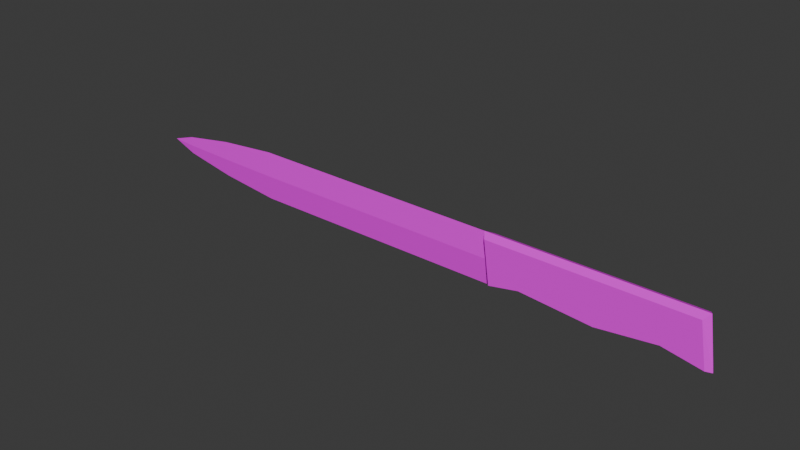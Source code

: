 # Source: BreadKnife01.blend  (saved by Blender 4.3.32; exported with 4.5.12 LTS)
import bpy
from mathutils import Matrix  # noqa: F401  (used for matrix-valued properties, if any)

bpy.ops.wm.read_factory_settings(use_empty=True)
scene = bpy.context.scene
scene.name = 'Scene'

# ---- collections
col_collection = bpy.data.collections.new('Collection'); scene.collection.children.link(col_collection)

# ---- images (referenced by path relative to the original .blend; pixels are not part of the script)
import os
ASSET_DIR = os.environ.get("B2B_ASSET_DIR", "")  # directory of the original .blend (textures are referenced by path, not embedded)
HERE = os.path.dirname(os.path.abspath(__file__))  # packed textures are extracted next to this script under _unpacked/

def load_image(name, relpath, width, height, colorspace="sRGB"):
    """Load a texture the original file referenced (path relative to the .blend, or extracted next to this script)."""
    p = next((c for c in (os.path.join(HERE, relpath), os.path.join(ASSET_DIR, relpath)) if relpath and os.path.exists(c)), "")
    if p:
        img = bpy.data.images.load(p, check_existing=True)
        img.name = name
    else:  # same state as the original file: an image datablock whose file is absent (Cycles renders it pink)
        img = bpy.data.images.new(name, width, height)
        img.source = "FILE"
        img.filepath = "//" + (relpath or name)
    img.colorspace_settings.name = colorspace
    return img
img_breadknife01_a_jpg_001 = load_image('BreadKnife01_a.jpg.001', 'BreadKnife01_a.jpg', 1024, 1024, 'sRGB')

# ---- materials (node trees are filled in below, after node groups)
mat_primary = bpy.data.materials.new('Primary')
mat_primary.alpha_threshold = 0.0
mat_primary.roughness = 0.5
mat_primary.line_color = (0.0, 0.0, 0.0, 1.0)

# ---- material node trees
mat_primary.use_nodes = True; mat_primary.node_tree.nodes.clear()
_N = mat_primary.node_tree.nodes; _L = mat_primary.node_tree.links
n0 = _N.new('ShaderNodeOutputMaterial'); n0.name = 'Material Output'; n0.location = (300, 300)
n1 = _N.new('ShaderNodeBsdfPrincipled'); n1.name = 'Principled BSDF'; n1.location = (10, 300)
n1.inputs[3].default_value = 1.45
n2 = _N.new('ShaderNodeTexImage'); n2.name = 'Image Texture'; n2.location = (-280, 280)
n2.image = img_breadknife01_a_jpg_001
n2.interpolation = 'Closest'
_L.new(n1.outputs[0], n0.inputs[0])
_L.new(n2.outputs[0], n1.inputs[0])
n0.is_active_output = True

# ---- world
world_world = bpy.data.worlds.new('World'); scene.world = world_world
world_world.use_nodes = True; world_world.node_tree.nodes.clear()
_N = world_world.node_tree.nodes; _L = world_world.node_tree.links
n0 = _N.new('ShaderNodeOutputWorld'); n0.name = 'World Output'; n0.location = (300, 300)
n1 = _N.new('ShaderNodeBackground'); n1.name = 'Background'; n1.location = (10, 300)
n1.inputs[0].default_value = (0.05088, 0.05088, 0.05088, 1.0)
_L.new(n1.outputs[0], n0.inputs[0])
n0.is_active_output = True
world_world.color = (0.05088, 0.05088, 0.05088)
world_world.sun_shadow_jitter_overblur = 0.0

# ---- meshes
me_cube_001 = bpy.data.meshes.new('Cube.001')
me_cube_001.from_pydata([(0.0843, -0.006153, -0.01712), (0.07938, -0.006153, 0.01741), (0.0843, 0.006153, -0.01712), (0.07938, 0.006153, 0.01741), (0.2466, -0.006153, -0.01712), (0.2406, -0.006153, 0.01741), (0.2466, 0.006153, -0.01712), (0.2406, 0.006153, 0.01741), (0.109, 0.006153, -0.01232), (0.109, 0.006153, 0.01741), (0.109, -0.006153, -0.01232), (0.109, -0.006153, 0.01741), (0.1678, 0.006153, 0.01741), (0.1678, -0.006153, -0.01712), (0.1678, 0.006153, -0.01712), (0.1678, -0.006153, 0.01741), (0.2156, 0.006153, 0.01741), (0.2156, -0.006153, -0.01139), (0.2156, 0.006153, -0.01139), (0.2156, -0.006153, 0.01741), (-0.1364, 0.0, -0.02034), (-0.1364, 0.0, 0.02028), (-0.1364, 0.0, -0.02034), (-0.1364, 0.0, 0.02028), (0.07993, 0.0, -0.02034), (0.07993, 0.0, 0.02028), (0.07993, 0.0, -0.02034), (0.07993, 0.0, 0.02028), (-0.1364, -0.001649, -2.589e-05), (-0.1364, 0.001649, 0.0001431), (0.07993, 0.001649, 0.0001431), (0.07993, -0.001649, -2.589e-05), (-0.1868, 4.961e-15, -0.01458), (-0.1868, 4.961e-15, 0.01558), (-0.1868, 4.961e-15, -0.01458), (-0.1868, 4.961e-15, 0.01558), (-0.1868, -0.001224, 0.0005016), (-0.1868, 0.001224, 0.0005016), (-0.2303, 7.499e-15, -0.006299), (-0.2303, 7.499e-15, 0.008358), (-0.2303, 7.499e-15, -0.006299), (-0.2303, 7.499e-15, 0.008358), (-0.2303, -0.0005949, 0.001029), (-0.2303, 0.0005949, 0.001029), (-0.2506, 0.0, 0.00182), (0.109, 0.0, 0.02028), (0.2438, 0.0, 0.02028), (0.2499, 0.0, -0.02034), (0.07501, 0.0, 0.02028), (0.07993, 0.0, -0.02034), (0.109, 0.0, -0.01469), (0.1678, 0.0, 0.02028), (0.1678, 0.0, -0.02034), (0.2156, 0.0, 0.02028), (0.2156, 0.0, -0.01359)], [], [(49, 48, 3, 2), (18, 16, 7, 6), (47, 46, 5, 4), (10, 11, 1, 0), (54, 47, 4, 17), (45, 48, 1, 11), (51, 45, 11, 15), (49, 50, 10, 0), (13, 15, 11, 10), (2, 3, 9, 8), (17, 19, 15, 13), (53, 51, 15, 19), (50, 52, 13, 10), (8, 9, 12, 14), (46, 53, 19, 5), (4, 5, 19, 17), (52, 54, 17, 13), (14, 12, 16, 18), (29, 22, 34, 37), (29, 23, 27, 30), (30, 27, 25, 31), (31, 25, 21, 28), (22, 26, 24, 20), (27, 23, 21, 25), (24, 31, 28, 20), (26, 30, 31, 24), (22, 29, 30, 26), (22, 20, 32, 34), (34, 32, 38, 40), (33, 35, 41, 39), (20, 28, 36, 32), (28, 21, 33, 36), (23, 29, 37, 35), (21, 23, 35, 33), (38, 42, 44), (42, 39, 44), (35, 37, 43, 41), (37, 34, 40, 43), (36, 33, 39, 42), (32, 36, 42, 38), (8, 14, 52, 50), (7, 16, 53, 46), (39, 41, 44), (40, 38, 44), (41, 43, 44), (43, 40, 44), (14, 18, 54, 52), (16, 12, 51, 53), (2, 8, 50, 49), (12, 9, 45, 51), (9, 3, 48, 45), (18, 6, 47, 54), (6, 7, 46, 47), (0, 1, 48, 49)])
_uv = me_cube_001.uv_layers.new(name='UVMap')
_uv.uv.foreach_set('vector', [0.6667, 0.125, 0.6667, 1.0, 0.6797, 0.9375, 0.6797, 0.1875, 0.9349, 0.3438, 0.9349, 1.0, 0.9792, 0.9375, 0.9896, 0.2188, 0.6771, 0.125, 0.6771, 1.0, 0.6641, 0.9375, 0.6641, 0.1875, 0.7109, 0.4688, 0.7109, 1.0, 0.6589, 1.0, 0.6641, 0.125, 0.9375, 0.875, 1.0, 0.875, 0.9896, 1.0, 0.9375, 1.0, 0.7188, 0.875, 0.6536, 0.875, 0.6667, 1.0, 0.7188, 1.0, 0.8333, 0.875, 0.7188, 0.875, 0.7188, 1.0, 0.8333, 1.0, 0.6615, 0.875, 0.724, 0.875, 0.724, 1.0, 0.6719, 1.0, 0.8333, 0.25, 0.8333, 1.0, 0.7109, 1.0, 0.7109, 0.4688, 0.6641, 0.125, 0.6589, 1.0, 0.7109, 1.0, 0.7109, 0.4688, 0.9349, 0.3438, 0.9349, 1.0, 0.8333, 1.0, 0.8333, 0.25, 0.9271, 0.875, 0.8333, 0.875, 0.8333, 1.0, 0.9271, 1.0, 0.724, 0.875, 0.8411, 0.875, 0.8411, 1.0, 0.724, 1.0, 0.7109, 0.4688, 0.7109, 1.0, 0.8333, 1.0, 0.8333, 0.25, 0.9922, 0.875, 0.9271, 0.875, 0.9271, 1.0, 0.9792, 1.0, 0.9896, 0.2188, 0.9792, 0.9375, 0.9349, 1.0, 0.9349, 0.3438, 0.8411, 0.875, 0.9375, 0.875, 0.9375, 1.0, 0.8411, 1.0, 0.8333, 0.25, 0.8333, 1.0, 0.9349, 1.0, 0.9349, 0.3438, 0.5, 0.25, 0.375, 0.25, 0.375, 0.25, 0.5, 0.25, 0.5, 0.25, 0.625, 0.25, 0.625, 0.5, 0.5, 0.5, 0.5, 0.5, 0.625, 0.5, 0.625, 0.75, 0.5, 0.75, 0.6536, 0.5, 0.6484, 1.0, 0.25, 1.0, 0.25, 0.5, 0.125, 0.5, 0.375, 0.5, 0.375, 0.75, 0.125, 0.75, 0.625, 0.5, 0.875, 0.5, 0.875, 0.75, 0.625, 0.75, 0.6589, 0.0, 0.6536, 0.5, 0.25, 0.5, 0.25, 0.0, 0.375, 0.5, 0.5, 0.5, 0.5, 0.75, 0.375, 0.75, 0.375, 0.25, 0.5, 0.25, 0.5, 0.5, 0.375, 0.5, 0.125, 0.5, 0.125, 0.75, 0.125, 0.75, 0.125, 0.5, 0.125, 0.5, 0.125, 0.75, 0.125, 0.75, 0.125, 0.5, 0.875, 0.75, 0.875, 0.5, 0.875, 0.5, 0.875, 0.75, 0.25, 0.0, 0.25, 0.5, 0.1641, 0.5312, 0.1641, 0.125, 0.25, 0.5, 0.25, 1.0, 0.1641, 0.9375, 0.1641, 0.5312, 0.625, 0.25, 0.5, 0.25, 0.5, 0.25, 0.625, 0.25, 0.875, 0.75, 0.875, 0.5, 0.875, 0.5, 0.875, 0.75, 0.0651, 0.2812, 0.0651, 0.5625, 0.0, 0.5625, 0.0651, 0.5625, 0.0651, 0.7812, 0.0, 0.5625, 0.625, 0.25, 0.5, 0.25, 0.5, 0.25, 0.625, 0.25, 0.5, 0.25, 0.375, 0.25, 0.375, 0.25, 0.5, 0.25, 0.1641, 0.5312, 0.1641, 0.9375, 0.0651, 0.7812, 0.0651, 0.5625, 0.1641, 0.125, 0.1641, 0.5312, 0.0651, 0.5625, 0.0651, 0.2812, 0.724, 1.0, 0.8411, 1.0, 0.8411, 0.875, 0.724, 0.875, 0.9792, 1.0, 0.9271, 1.0, 0.9271, 0.875, 0.9922, 0.875, 0.875, 0.75, 0.875, 0.5, 0.875, 0.75, 0.125, 0.5, 0.125, 0.75, 0.125, 0.5, 0.625, 0.25, 0.5, 0.25, 0.625, 0.25, 0.5, 0.25, 0.375, 0.25, 0.5, 0.25, 0.8411, 1.0, 0.9375, 1.0, 0.9375, 0.875, 0.8411, 0.875, 0.9271, 1.0, 0.8333, 1.0, 0.8333, 0.875, 0.9271, 0.875, 0.6719, 1.0, 0.724, 1.0, 0.724, 0.875, 0.6615, 0.875, 0.8333, 1.0, 0.7188, 1.0, 0.7188, 0.875, 0.8333, 0.875, 0.7188, 1.0, 0.6667, 1.0, 0.6536, 0.875, 0.7188, 0.875, 0.9375, 1.0, 0.9896, 1.0, 1.0, 0.875, 0.9375, 0.875, 0.6641, 0.1875, 0.6641, 0.9375, 0.6771, 1.0, 0.6771, 0.125, 0.6797, 0.1875, 0.6797, 0.9375, 0.6667, 1.0, 0.6667, 0.125])
me_cube_001.materials.append(mat_primary)
me_cube_001.update()

# ---- objects
ob_breadknife01 = bpy.data.objects.new('BreadKnife01', me_cube_001)

# ---- transforms, parenting, visibility, modifiers, constraints
ob_breadknife01.location = (0.0, 0.0, 0.0)

# ---- collection membership
col_collection.objects.link(ob_breadknife01)

# ---- scene / render settings (as saved in the file)
scene.frame_start = 1; scene.frame_end = 250; scene.frame_set(1)
scene.render.engine = 'BLENDER_EEVEE_NEXT'
bpy.context.view_layer.update()

# ---- added for rendering (the .blend has no active camera and no usable light): camera, sun
cam_auto = bpy.data.cameras.new('AutoCamera')
cam_auto.lens = 50.0
cam_auto.sensor_width = 36.0
cam_auto.clip_end = 1000.0
ob_auto_camera = bpy.data.objects.new('AutoCamera', cam_auto)
scene.collection.objects.link(ob_auto_camera)
ob_auto_camera.location = (0.464328, -0.557637, 0.371732)
ob_auto_camera.rotation_euler = (1.09748, -7.21219e-08, 0.694738)
scene.camera = ob_auto_camera
light_auto_sun = bpy.data.lights.new('AutoSun', 'SUN')
light_auto_sun.energy = 3.0
light_auto_sun.angle = 0.0523599
ob_auto_sun = bpy.data.objects.new('AutoSun', light_auto_sun)
scene.collection.objects.link(ob_auto_sun)
ob_auto_sun.rotation_euler = (0.872665, 0.174533, 0.523599)
bpy.context.view_layer.update()
